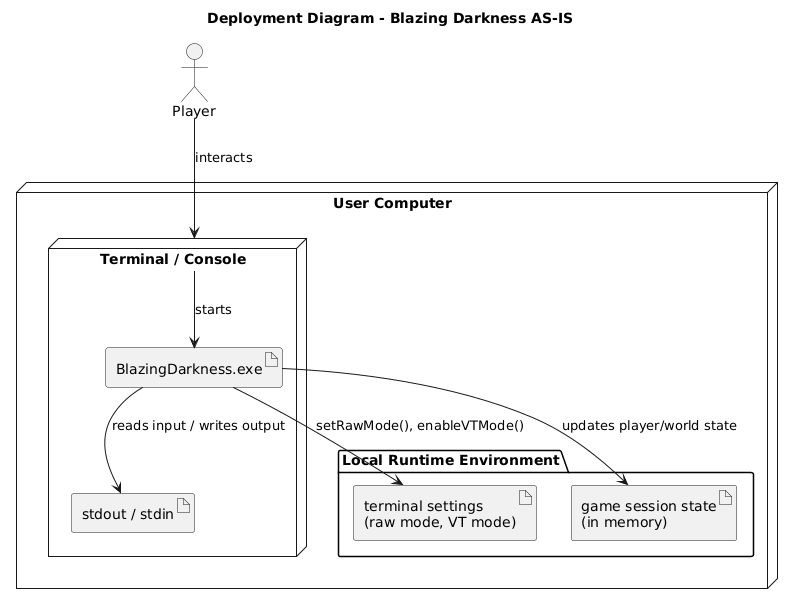

The diagram above was rendered by PlantUML. Its source (embedded in the PNG):
@startuml
title Deployment Diagram - Blazing Darkness AS-IS

skinparam shadowing false
skinparam componentStyle rectangle

actor "Player" as User

node "User Computer" as PC {
  node "Terminal / Console" as Terminal {
    artifact "BlazingDarkness.exe" as EXE
    artifact "stdout / stdin" as IO
  }

  folder "Local Runtime Environment" as Runtime {
    artifact "terminal settings\n(raw mode, VT mode)" as TermState
    artifact "game session state\n(in memory)" as Session
  }
}

User --> Terminal : interacts
Terminal --> EXE : starts
EXE --> IO : reads input / writes output
EXE --> TermState : setRawMode(), enableVTMode()
EXE --> Session : updates player/world state
@enduml